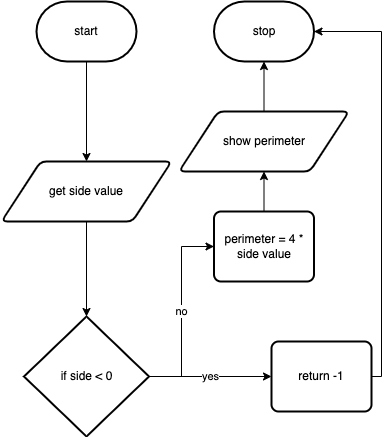

The diagram above was exported from draw.io. Its source (the exported page's mxGraphModel, read from the mxfile embedded in the PNG):
<mxGraphModel dx="496" dy="1474" grid="1" gridSize="10" guides="1" tooltips="1" connect="1" arrows="1" fold="1" page="1" pageScale="1" pageWidth="850" pageHeight="1100" math="0" shadow="0">
  <root>
    <mxCell id="0" />
    <mxCell id="1" parent="0" />
    <mxCell id="2" style="edgeStyle=orthogonalEdgeStyle;rounded=0;html=1;exitX=0.5;exitY=1;exitDx=0;exitDy=0;exitPerimeter=0;" edge="1" parent="1" source="3" target="17">
      <mxGeometry relative="1" as="geometry" />
    </mxCell>
    <mxCell id="3" value="start" style="strokeWidth=2;html=1;shape=mxgraph.flowchart.terminator;whiteSpace=wrap;" vertex="1" parent="1">
      <mxGeometry x="195" y="-240" width="100" height="60" as="geometry" />
    </mxCell>
    <mxCell id="4" value="stop" style="strokeWidth=2;html=1;shape=mxgraph.flowchart.terminator;whiteSpace=wrap;" vertex="1" parent="1">
      <mxGeometry x="372.5" y="-240" width="100" height="60" as="geometry" />
    </mxCell>
    <mxCell id="7" style="edgeStyle=orthogonalEdgeStyle;rounded=0;html=1;exitX=0.5;exitY=0;exitDx=0;exitDy=0;entryX=0.5;entryY=1;entryDx=0;entryDy=0;entryPerimeter=0;" edge="1" parent="1" source="8" target="4">
      <mxGeometry relative="1" as="geometry" />
    </mxCell>
    <mxCell id="8" value="show perimeter" style="shape=parallelogram;html=1;strokeWidth=2;perimeter=parallelogramPerimeter;whiteSpace=wrap;rounded=1;arcSize=12;size=0.23;" vertex="1" parent="1">
      <mxGeometry x="337.5" y="-130" width="170" height="60" as="geometry" />
    </mxCell>
    <mxCell id="9" value="yes" style="edgeStyle=orthogonalEdgeStyle;rounded=0;html=1;exitX=1;exitY=0.5;exitDx=0;exitDy=0;exitPerimeter=0;" edge="1" parent="1" source="11" target="13">
      <mxGeometry relative="1" as="geometry" />
    </mxCell>
    <mxCell id="18" value="no" style="edgeStyle=orthogonalEdgeStyle;html=1;exitX=1;exitY=0.5;exitDx=0;exitDy=0;exitPerimeter=0;entryX=0;entryY=0.5;entryDx=0;entryDy=0;rounded=0;" edge="1" parent="1" source="11" target="15">
      <mxGeometry relative="1" as="geometry" />
    </mxCell>
    <mxCell id="11" value="if side &amp;lt; 0" style="strokeWidth=2;html=1;shape=mxgraph.flowchart.decision;whiteSpace=wrap;" vertex="1" parent="1">
      <mxGeometry x="182.5" y="75" width="125" height="120" as="geometry" />
    </mxCell>
    <mxCell id="20" style="edgeStyle=orthogonalEdgeStyle;rounded=0;html=1;exitX=1;exitY=0.5;exitDx=0;exitDy=0;entryX=1;entryY=0.5;entryDx=0;entryDy=0;entryPerimeter=0;" edge="1" parent="1" source="13" target="4">
      <mxGeometry relative="1" as="geometry" />
    </mxCell>
    <mxCell id="13" value="return -1" style="rounded=1;whiteSpace=wrap;html=1;absoluteArcSize=1;arcSize=14;strokeWidth=2;" vertex="1" parent="1">
      <mxGeometry x="430" y="100" width="100" height="70" as="geometry" />
    </mxCell>
    <mxCell id="14" style="edgeStyle=orthogonalEdgeStyle;rounded=0;html=1;exitX=0.5;exitY=0;exitDx=0;exitDy=0;" edge="1" parent="1" source="15" target="8">
      <mxGeometry relative="1" as="geometry" />
    </mxCell>
    <mxCell id="15" value="perimeter = 4 * side value" style="rounded=1;whiteSpace=wrap;html=1;absoluteArcSize=1;arcSize=14;strokeWidth=2;" vertex="1" parent="1">
      <mxGeometry x="372.5" y="-30" width="100" height="70" as="geometry" />
    </mxCell>
    <mxCell id="19" style="edgeStyle=orthogonalEdgeStyle;rounded=0;html=1;exitX=0.5;exitY=1;exitDx=0;exitDy=0;entryX=0.5;entryY=0;entryDx=0;entryDy=0;entryPerimeter=0;" edge="1" parent="1" source="17" target="11">
      <mxGeometry relative="1" as="geometry" />
    </mxCell>
    <mxCell id="17" value="get side value" style="shape=parallelogram;html=1;strokeWidth=2;perimeter=parallelogramPerimeter;whiteSpace=wrap;rounded=1;arcSize=12;size=0.23;" vertex="1" parent="1">
      <mxGeometry x="160" y="-80" width="170" height="60" as="geometry" />
    </mxCell>
  </root>
</mxGraphModel>